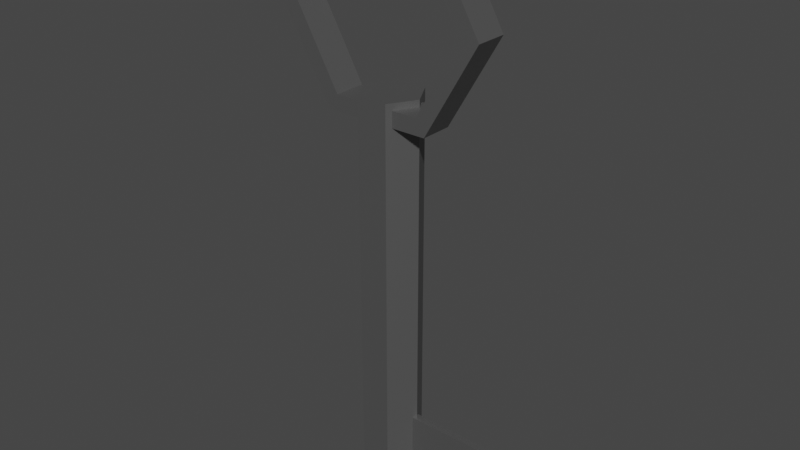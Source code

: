 # Source: key.blend  (saved by Blender 2.82.7; exported with 4.5.12 LTS)
import bpy
from mathutils import Matrix  # noqa: F401  (used for matrix-valued properties, if any)

bpy.ops.wm.read_factory_settings(use_empty=True)
scene = bpy.context.scene
scene.name = 'Scene'

# ---- collections
col_collection = bpy.data.collections.new('Collection'); scene.collection.children.link(col_collection)

# ---- materials (node trees are filled in below, after node groups)
mat_material_001 = bpy.data.materials.new('Material.001')
mat_material_001.use_transparent_shadow = False

# ---- material node trees
mat_material_001.use_nodes = True; mat_material_001.node_tree.nodes.clear()
_N = mat_material_001.node_tree.nodes; _L = mat_material_001.node_tree.links
n0 = _N.new('ShaderNodeOutputMaterial'); n0.name = 'Material Output'; n0.location = (300, 300)
n1 = _N.new('ShaderNodeBsdfPrincipled'); n1.name = 'Principled BSDF'; n1.location = (10, 300)
n1.distribution = 'GGX'
n1.subsurface_method = 'BURLEY'
n1.inputs[0].default_value = (0.2079, 0.2079, 0.2079, 1.0)
n1.inputs[1].default_value = 0.7355
n1.inputs[3].default_value = 1.45
n1.inputs[13].default_value = 0.5868
n1.inputs[14].default_value = (0.8021, 0.8021, 0.8021, 1.0)
n1.inputs[27].default_value = (0.0, 0.0, 0.0, 1.0)
n1.inputs[28].default_value = 1.0
_L.new(n1.outputs[0], n0.inputs[0])
n0.is_active_output = True

# ---- world
world_world = bpy.data.worlds.new('World'); scene.world = world_world
world_world.use_nodes = True; world_world.node_tree.nodes.clear()
_N = world_world.node_tree.nodes; _L = world_world.node_tree.links
n0 = _N.new('ShaderNodeOutputWorld'); n0.name = 'World Output'; n0.location = (300, 300)
n1 = _N.new('ShaderNodeBackground'); n1.name = 'Background'; n1.location = (10, 300)
n1.inputs[0].default_value = (0.05088, 0.05088, 0.05088, 1.0)
_L.new(n1.outputs[0], n0.inputs[0])
n0.is_active_output = True
world_world.color = (0.05088, 0.05088, 0.05088)
world_world.use_sun_shadow = False
world_world.sun_shadow_jitter_overblur = 0.0

# ---- meshes
me_cylinder = bpy.data.meshes.new('Cylinder')
me_cylinder.from_pydata([(0.1276, 4.025, 3.236), (-0.1276, 4.025, 3.236), (0.1276, 4.025, 2.477), (-0.1276, 4.025, 2.477), (-0.3533, 3.428, -1.729), (-0.3533, 1.714, -0.7623), (-0.3533, -1.714, -0.7623), (-0.3533, -3.428, -1.729), (-0.3533, -1.714, -2.696), (-0.3533, 1.714, -2.696), (-0.3533, 2.837, -1.729), (-0.3533, 1.419, -0.9289), (-0.3533, -1.419, -0.9289), (-0.3533, -2.837, -1.729), (-0.3533, -1.419, -2.529), (-0.3533, 1.419, -2.529), (0.7006, 3.428, -1.729), (0.7006, 1.714, -0.7623), (0.7006, -1.714, -0.7623), (0.7006, -3.428, -1.729), (0.7006, -1.714, -2.696), (0.7006, 1.714, -2.696), (0.7006, 2.837, -1.729), (0.7006, 1.419, -0.9289), (0.7006, -1.419, -0.9289), (0.7006, -2.837, -1.729), (0.7006, -1.419, -2.529), (0.7006, 1.419, -2.529), (0.0, 1.0, -1.0), (0.0, 1.0, 2.132), (0.866, 0.5, -1.0), (0.866, 0.5, 2.132), (0.866, -0.5, -1.0), (0.866, -0.5, 2.132), (-8.742e-08, -1.0, -1.0), (-8.742e-08, -1.0, 2.132), (-0.866, -0.5, -1.0), (-0.866, -0.5, 2.132), (-0.866, 0.5, -1.0), (-0.866, 0.5, 2.132), (0.0, 1.0, -0.7022), (0.866, 0.5, -0.7022), (0.866, -0.5, -0.7022), (-8.742e-08, -1.0, -0.7022), (-0.866, -0.5, -0.7022), (-0.866, 0.5, -0.7022), (0.7006, 0.5955, -0.7623), (0.7006, -0.5955, -0.7623), (0.7006, 0.5955, -0.9289), (0.7006, -0.5955, -0.9289), (-0.3533, -0.7961, -0.7623), (-0.3533, 0.7961, -0.7623), (-0.3533, -0.7961, -0.9289), (-0.3533, 0.7961, -0.9289), (0.0, 1.0, -0.7623), (-8.742e-08, -1.0, -0.7623), (0.0, 1.0, -0.9289), (-8.742e-08, -1.0, -0.9289), (0.866, 0.5, 3.351), (0.0, 1.0, 3.351), (0.866, -0.5, 3.351), (-8.742e-08, -1.0, 3.351), (-0.866, -0.5, 3.351), (-0.866, 0.5, 3.351), (0.1276, 0.9263, 3.236), (0.1276, 0.9263, 2.477), (-0.1276, 0.9263, 2.477), (-0.1276, 0.9263, 3.236), (0.0, 1.0, 3.236), (0.0, 1.0, 2.477)], [], [(0, 64, 65, 2), (1, 0, 2, 3), (3, 2, 65, 69, 66), (9, 8, 14, 15), (7, 6, 12, 13), (5, 4, 10, 11), (4, 9, 15, 10), (8, 7, 13, 14), (6, 50, 52, 12), (21, 27, 26, 20), (19, 25, 24, 18), (17, 23, 22, 16), (16, 22, 27, 21), (20, 26, 25, 19), (18, 24, 49, 47), (7, 19, 18, 6), (13, 25, 26, 14), (10, 22, 23, 11), (8, 20, 19, 7), (14, 26, 27, 15), (5, 17, 16, 4), (11, 23, 48, 56, 53), (9, 21, 20, 8), (15, 27, 22, 10), (6, 18, 47, 55, 50), (12, 24, 25, 13), (4, 16, 21, 9), (40, 29, 31, 41), (41, 31, 33, 42), (42, 33, 35, 43), (43, 35, 37, 44), (33, 31, 58, 60), (44, 37, 39, 45), (45, 39, 29, 40), (28, 30, 32, 34, 36, 38), (38, 45, 40, 54, 51, 53, 56, 28), (36, 44, 45, 38), (34, 57, 52, 50, 55, 43, 44, 36), (32, 42, 43, 55, 47, 49, 57, 34), (30, 41, 42, 32), (28, 56, 48, 46, 54, 40, 41, 30), (49, 24, 12, 52, 57), (48, 23, 17, 46), (46, 17, 5, 51, 54), (51, 5, 11, 53), (58, 59, 63, 62, 61, 60), (39, 37, 62, 63), (31, 29, 69, 65, 64, 68, 59, 58), (35, 33, 60, 61), (29, 39, 63, 59, 68, 67, 66, 69), (37, 35, 61, 62), (64, 0, 1, 67, 68), (67, 1, 3, 66)])
_uv = me_cylinder.uv_layers.new(name='UVMap')
_uv.uv.foreach_set('vector', [0.375, 0.75, 0.375, 0.9801, 0.625, 0.9801, 0.625, 0.75, 0.375, 0.5, 0.375, 0.75, 0.625, 0.75, 0.625, 0.5, 0.625, 0.5, 0.625, 0.75, 0.8551, 0.75, 0.8497, 0.625, 0.8551, 0.5, 0.0, 0.0, 0.0, 0.0, 0.0, 0.0, 0.0, 0.0, 0.0, 0.0, 0.0, 0.0, 0.0, 0.0, 0.0, 0.0, 0.0, 0.0, 0.0, 0.0, 0.0, 0.0, 0.0, 0.0, 0.0, 0.0, 0.0, 0.0, 0.0, 0.0, 0.0, 0.0, 0.0, 0.0, 0.0, 0.0, 0.0, 0.0, 0.0, 0.0, 0.0, 0.0, 0.0, 0.0, 0.0, 0.0, 0.0, 0.0, 0.0, 0.0, 0.0, 0.0, 0.0, 0.0, 0.0, 0.0, 0.0, 0.0, 0.0, 0.0, 0.0, 0.0, 0.0, 0.0, 0.0, 0.0, 0.0, 0.0, 0.0, 0.0, 0.0, 0.0, 0.0, 0.0, 0.0, 0.0, 0.0, 0.0, 0.0, 0.0, 0.0, 0.0, 0.0, 0.0, 0.0, 0.0, 0.0, 0.0, 0.0, 0.0, 0.0, 0.0, 0.0, 0.0, 0.0, 0.0, 0.0, 0.0, 0.0, 0.0, 0.0, 0.0, 0.0, 0.0, 0.0, 0.0, 0.0, 0.0, 0.0, 0.0, 0.0, 0.0, 0.0, 0.0, 0.0, 0.0, 0.0, 0.0, 0.0, 0.0, 0.0, 0.0, 0.0, 0.0, 0.0, 0.0, 0.0, 0.0, 0.0, 0.0, 0.0, 0.0, 0.0, 0.0, 0.0, 0.0, 0.0, 0.0, 0.0, 0.0, 0.0, 0.0, 0.0, 0.0, 0.0, 0.0, 0.0, 0.0, 0.0, 0.0, 0.0, 0.0, 0.0, 0.0, 0.0, 0.0, 0.0, 0.0, 0.0, 0.0, 0.0, 0.0, 0.0, 0.0, 0.0, 0.0, 0.0, 0.0, 0.0, 0.0, 0.0, 0.0, 0.0, 0.0, 0.0, 0.0, 0.0, 0.0, 0.0, 0.0, 0.0, 0.0, 0.0, 0.0, 0.0, 0.0, 0.0, 0.0, 0.0, 0.0, 0.0, 0.0, 0.0, 0.0, 0.0, 0.0, 1.0, 0.5744, 1.0, 1.0, 0.8333, 1.0, 0.8333, 0.5744, 0.8333, 0.5744, 0.8333, 1.0, 0.6667, 1.0, 0.6667, 0.5744, 0.6667, 0.5744, 0.6667, 1.0, 0.5, 1.0, 0.5, 0.5744, 0.5, 0.5744, 0.5, 1.0, 0.3333, 1.0, 0.3333, 0.5744, 0.6667, 1.0, 0.8333, 1.0, 0.8333, 1.0, 0.6667, 1.0, 0.3333, 0.5744, 0.3333, 1.0, 0.1667, 1.0, 0.1667, 0.5744, 0.1667, 0.5744, 0.1667, 1.0, -8.941e-08, 1.0, -8.941e-08, 0.5744, 0.75, 0.49, 0.9578, 0.37, 0.9578, 0.13, 0.75, 0.01, 0.5422, 0.13, 0.5422, 0.37, 0.1667, 0.5, 0.1667, 0.5744, -8.941e-08, 0.5744, -8.941e-08, 0.5594, 0.06798, 0.5594, 0.06798, 0.5178, -8.941e-08, 0.5178, -8.941e-08, 0.5, 0.3333, 0.5, 0.3333, 0.5744, 0.1667, 0.5744, 0.1667, 0.5, 0.5, 0.5, 0.5, 0.5178, 0.432, 0.5178, 0.432, 0.5594, 0.5, 0.5594, 0.5, 0.5744, 0.3333, 0.5744, 0.3333, 0.5, 0.6667, 0.5, 0.6667, 0.5744, 0.5, 0.5744, 0.5, 0.5594, 0.6348, 0.5594, 0.6348, 0.5178, 0.5, 0.5178, 0.5, 0.5, 0.8333, 0.5, 0.8333, 0.5744, 0.6667, 0.5744, 0.6667, 0.5, 1.0, 0.5, 1.0, 0.5178, 0.8652, 0.5178, 0.8652, 0.5594, 1.0, 0.5594, 1.0, 0.5744, 0.8333, 0.5744, 0.8333, 0.5, 0.0, 0.0, 0.0, 0.0, 0.0, 0.0, 0.0, 0.0, 0.0, 0.0, 0.0, 0.0, 0.0, 0.0, 0.0, 0.0, 0.0, 0.0, 0.0, 0.0, 0.0, 0.0, 0.0, 0.0, 0.0, 0.0, 0.0, 0.0, 0.0, 0.0, 0.0, 0.0, 0.0, 0.0, 0.0, 0.0, 0.4578, 0.37, 0.25, 0.49, 0.04215, 0.37, 0.04215, 0.13, 0.25, 0.01, 0.4578, 0.13, 0.1667, 1.0, 0.3333, 1.0, 0.3333, 1.0, 0.1667, 1.0, 0.8333, 1.0, 1.0, 1.0, 1.0, 1.0, 0.9754, 1.0, 0.9754, 1.0, 1.0, 1.0, 1.0, 1.0, 0.8333, 1.0, 0.5, 1.0, 0.6667, 1.0, 0.6667, 1.0, 0.5, 1.0, -8.941e-08, 1.0, 0.1667, 1.0, 0.1667, 1.0, -8.941e-08, 1.0, -8.941e-08, 1.0, 0.02456, 1.0, 0.02456, 1.0, -8.941e-08, 1.0, 0.3333, 1.0, 0.5, 1.0, 0.5, 1.0, 0.3333, 1.0, 0.1449, 0.75, 0.375, 0.75, 0.375, 0.5, 0.1449, 0.5, 0.1503, 0.625, 0.375, 0.2699, 0.375, 0.5, 0.625, 0.5, 0.625, 0.2699])
me_cylinder.materials.append(mat_material_001)
me_cylinder.use_remesh_fix_poles = True
me_cylinder.use_remesh_preserve_attributes = False
me_cylinder.use_mirror_vertex_groups = False
me_cylinder.update()

# ---- objects
ob_key = bpy.data.objects.new('key', me_cylinder)

# ---- transforms, parenting, visibility, modifiers, constraints
ob_key.location = (0.0, 0.0, 0.0)
ob_key.rotation_euler = (0.0, 0.0, 1.571)
ob_key.scale = (-0.04014, -0.04014, -0.1232)
ob_key.lineart.crease_threshold = 0.0

# ---- collection membership
col_collection.objects.link(ob_key)

# ---- scene / render settings (as saved in the file)
scene.frame_start = 1; scene.frame_end = 250; scene.frame_set(1)
scene.render.engine = 'BLENDER_EEVEE_NEXT'
scene.cycles.use_denoising = False
scene.cycles.samples = 128
scene.cycles.sampling_pattern = 'TABULATED_SOBOL'
scene.cycles.use_adaptive_sampling = False
scene.cycles.use_light_tree = False
scene.view_settings.view_transform = 'Filmic'
bpy.context.view_layer.update()

# ---- added for rendering (the .blend has no active camera and no usable light): camera, sun
cam_auto = bpy.data.cameras.new('AutoCamera')
cam_auto.lens = 50.0
cam_auto.sensor_width = 36.0
cam_auto.clip_end = 1000.0
ob_auto_camera = bpy.data.objects.new('AutoCamera', cam_auto)
scene.collection.objects.link(ob_auto_camera)
ob_auto_camera.location = (0.757726, -0.894906, 0.55623)
ob_auto_camera.rotation_euler = (1.09748, -7.21219e-08, 0.694738)
scene.camera = ob_auto_camera
light_auto_sun = bpy.data.lights.new('AutoSun', 'SUN')
light_auto_sun.energy = 3.0
light_auto_sun.angle = 0.0523599
ob_auto_sun = bpy.data.objects.new('AutoSun', light_auto_sun)
scene.collection.objects.link(ob_auto_sun)
ob_auto_sun.rotation_euler = (0.872665, 0.174533, 0.523599)
bpy.context.view_layer.update()
